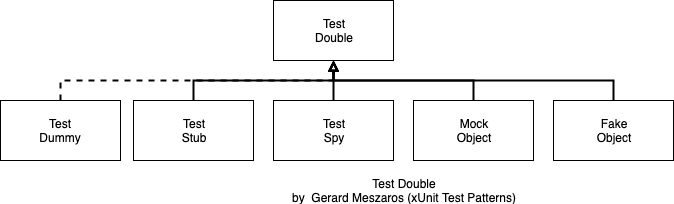

The diagram above was exported from draw.io. Its source (the exported page's mxGraphModel, read from the mxfile embedded in the PNG):
<mxGraphModel dx="657" dy="-180" grid="1" gridSize="10" guides="1" tooltips="1" connect="1" arrows="1" fold="1" page="1" pageScale="1" pageWidth="827" pageHeight="1169" math="0" shadow="0">
  <root>
    <mxCell id="0" />
    <mxCell id="1" parent="0" />
    <mxCell id="6lu9GykXtL3z8RV0RjKs-7" value="Test Double&lt;br&gt;by &amp;nbsp;Gerard Meszaros (xUnit Test Patterns)" style="text;html=1;strokeColor=none;fillColor=none;align=center;verticalAlign=middle;whiteSpace=wrap;rounded=0;" parent="1" vertex="1">
      <mxGeometry x="1115" y="1370" width="230" height="20" as="geometry" />
    </mxCell>
    <mxCell id="6lu9GykXtL3z8RV0RjKs-8" value="Test&lt;br&gt;Double" style="rounded=0;whiteSpace=wrap;html=1;align=center;" parent="1" vertex="1">
      <mxGeometry x="1100" y="1190" width="120" height="60" as="geometry" />
    </mxCell>
    <mxCell id="mwEPUkxRUwy10d3o4twi-1" style="edgeStyle=orthogonalEdgeStyle;rounded=0;orthogonalLoop=1;jettySize=auto;html=1;exitX=0.5;exitY=0;exitDx=0;exitDy=0;entryX=0.5;entryY=1;entryDx=0;entryDy=0;endArrow=block;endFill=0;strokeWidth=2;" parent="1" source="6lu9GykXtL3z8RV0RjKs-9" target="6lu9GykXtL3z8RV0RjKs-8" edge="1">
      <mxGeometry relative="1" as="geometry" />
    </mxCell>
    <mxCell id="6lu9GykXtL3z8RV0RjKs-9" value="Test&lt;br&gt;Spy" style="rounded=0;whiteSpace=wrap;html=1;align=center;" parent="1" vertex="1">
      <mxGeometry x="1100" y="1290" width="120" height="60" as="geometry" />
    </mxCell>
    <mxCell id="6lu9GykXtL3z8RV0RjKs-13" style="edgeStyle=orthogonalEdgeStyle;rounded=0;orthogonalLoop=1;jettySize=auto;html=1;exitX=0.5;exitY=0;exitDx=0;exitDy=0;entryX=0.5;entryY=1;entryDx=0;entryDy=0;strokeWidth=2;endArrow=block;endFill=0;" parent="1" source="6lu9GykXtL3z8RV0RjKs-10" target="6lu9GykXtL3z8RV0RjKs-8" edge="1">
      <mxGeometry relative="1" as="geometry" />
    </mxCell>
    <mxCell id="6lu9GykXtL3z8RV0RjKs-10" value="Test&lt;br&gt;Stub" style="rounded=0;whiteSpace=wrap;html=1;align=center;" parent="1" vertex="1">
      <mxGeometry x="960" y="1290" width="120" height="60" as="geometry" />
    </mxCell>
    <mxCell id="mwEPUkxRUwy10d3o4twi-2" style="edgeStyle=orthogonalEdgeStyle;rounded=0;orthogonalLoop=1;jettySize=auto;html=1;exitX=0.5;exitY=0;exitDx=0;exitDy=0;endArrow=block;endFill=0;strokeWidth=2;entryX=0.5;entryY=1;entryDx=0;entryDy=0;" parent="1" source="6lu9GykXtL3z8RV0RjKs-11" edge="1" target="6lu9GykXtL3z8RV0RjKs-8">
      <mxGeometry relative="1" as="geometry">
        <mxPoint x="1230" y="1250" as="targetPoint" />
      </mxGeometry>
    </mxCell>
    <mxCell id="6lu9GykXtL3z8RV0RjKs-11" value="Mock&lt;br&gt;Object" style="rounded=0;whiteSpace=wrap;html=1;align=center;" parent="1" vertex="1">
      <mxGeometry x="1240" y="1290" width="120" height="60" as="geometry" />
    </mxCell>
    <mxCell id="mwEPUkxRUwy10d3o4twi-3" style="edgeStyle=orthogonalEdgeStyle;rounded=0;orthogonalLoop=1;jettySize=auto;html=1;exitX=0.5;exitY=0;exitDx=0;exitDy=0;endArrow=block;endFill=0;strokeWidth=2;" parent="1" source="6lu9GykXtL3z8RV0RjKs-12" target="6lu9GykXtL3z8RV0RjKs-8" edge="1">
      <mxGeometry relative="1" as="geometry" />
    </mxCell>
    <mxCell id="6lu9GykXtL3z8RV0RjKs-12" value="Fake&lt;br&gt;Object" style="rounded=0;whiteSpace=wrap;html=1;align=center;" parent="1" vertex="1">
      <mxGeometry x="1380" y="1290" width="120" height="60" as="geometry" />
    </mxCell>
    <mxCell id="WlXtULJFB5xaIu3GGYLK-2" style="edgeStyle=orthogonalEdgeStyle;rounded=0;orthogonalLoop=1;jettySize=auto;html=1;exitX=0.5;exitY=0;exitDx=0;exitDy=0;entryX=0.5;entryY=1;entryDx=0;entryDy=0;dashed=1;endArrow=block;endFill=0;strokeWidth=2;" edge="1" parent="1" source="WlXtULJFB5xaIu3GGYLK-1" target="6lu9GykXtL3z8RV0RjKs-8">
      <mxGeometry relative="1" as="geometry" />
    </mxCell>
    <mxCell id="WlXtULJFB5xaIu3GGYLK-1" value="Test&lt;br&gt;Dummy" style="rounded=0;whiteSpace=wrap;html=1;align=center;" vertex="1" parent="1">
      <mxGeometry x="827" y="1290" width="120" height="60" as="geometry" />
    </mxCell>
  </root>
</mxGraphModel>